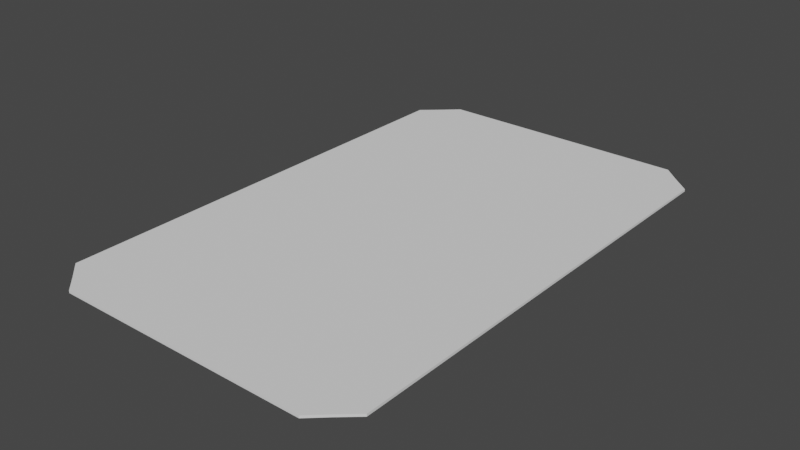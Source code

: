 # Source: card.blend  (saved by Blender 3.6.13; exported with 4.5.12 LTS)
import bpy
from mathutils import Matrix  # noqa: F401  (used for matrix-valued properties, if any)

bpy.ops.wm.read_factory_settings(use_empty=True)
scene = bpy.context.scene
scene.name = 'Scene'

# ---- collections
col_collection = bpy.data.collections.new('Collection'); scene.collection.children.link(col_collection)

# ---- world
world_world = bpy.data.worlds.new('World'); scene.world = world_world
world_world.use_nodes = True; world_world.node_tree.nodes.clear()
_N = world_world.node_tree.nodes; _L = world_world.node_tree.links
n0 = _N.new('ShaderNodeOutputWorld'); n0.name = 'World Output'; n0.location = (300, 300)
n1 = _N.new('ShaderNodeBackground'); n1.name = 'Background'; n1.location = (10, 300)
n1.inputs[0].default_value = (0.05088, 0.05088, 0.05088, 1.0)
_L.new(n1.outputs[0], n0.inputs[0])
n0.is_active_output = True
world_world.color = (0.05088, 0.05088, 0.05088)
world_world.use_sun_shadow = False
world_world.sun_shadow_jitter_overblur = 0.0

# ---- meshes
me_cube_001 = bpy.data.meshes.new('Cube.001')
me_cube_001.from_pydata([(0.4455, 0.7536, 0.0), (0.3954, 0.8, 0.0), (0.4993, 0.7062, 0.0), (0.3954, 0.7062, 0.0), (0.3562, 0.8, 0.0), (0.3562, 0.7062, 0.0), (0.4993, 0.6771, 0.0), (0.3954, 0.6771, 0.0), (0.3562, 0.6771, 0.0), (0.4985, 0.0, 0.0), (0.3954, 0.0, 0.0), (0.3562, 0.0, 0.0), (0.0, 0.8, 0.0), (0.0, 0.7062, 0.0), (0.0, 0.6771, 0.0), (0.0, 0.0, 0.0), (0.4455, 0.7536, 0.007239), (0.3954, 0.8, 0.007239), (0.4993, 0.7062, 0.007239), (0.3954, 0.7062, 0.007239), (0.3562, 0.8, 0.007239), (0.3562, 0.7062, 0.007239), (0.4993, 0.6771, 0.007239), (0.3954, 0.6771, 0.007239), (0.3562, 0.6771, 0.007239), (0.4985, 0.0, 0.007239), (0.3954, 0.0, 0.007239), (0.3562, 0.0, 0.007239), (0.0, 0.8, 0.007239), (0.0, 0.7062, 0.007239), (0.0, 0.6771, 0.007239), (0.0, 0.0, 0.007239), (-0.4455, 0.7536, 0.0), (-0.3954, 0.8, 0.0), (-0.499, 0.7062, 0.0), (-0.3954, 0.7062, 0.0), (-0.3562, 0.8, 0.0), (-0.3562, 0.7062, 0.0), (-0.499, 0.6771, 0.0), (-0.3954, 0.6771, 0.0), (-0.3562, 0.6771, 0.0), (-0.499, 0.0, 0.0), (-0.3954, 0.0, 0.0), (-0.3562, 0.0, 0.0), (-0.4455, 0.7536, 0.007239), (-0.3954, 0.8, 0.007239), (-0.499, 0.7062, 0.007239), (-0.3954, 0.7062, 0.007239), (-0.3562, 0.8, 0.007239), (-0.3562, 0.7062, 0.007239), (-0.499, 0.6771, 0.007239), (-0.3954, 0.6771, 0.007239), (-0.3562, 0.6771, 0.007239), (-0.499, 0.0, 0.007239), (-0.3954, 0.0, 0.007239), (-0.3562, 0.0, 0.007239), (0.4455, -0.7536, 0.0), (0.3954, -0.8, 0.0), (0.4993, -0.7062, 0.0), (0.3954, -0.7062, 0.0), (0.3562, -0.8, 0.0), (0.3562, -0.7062, 0.0), (0.4993, -0.6771, 0.0), (0.3954, -0.6771, 0.0), (0.3562, -0.6771, 0.0), (0.0, -0.8, 0.0), (0.0, -0.7062, 0.0), (0.0, -0.6771, 0.0), (0.4455, -0.7536, 0.007239), (0.3954, -0.8, 0.007239), (0.4993, -0.7062, 0.007239), (0.3954, -0.7062, 0.007239), (0.3562, -0.8, 0.007239), (0.3562, -0.7062, 0.007239), (0.4993, -0.6771, 0.007239), (0.3954, -0.6771, 0.007239), (0.3562, -0.6771, 0.007239), (0.0, -0.8, 0.007239), (0.0, -0.7062, 0.007239), (0.0, -0.6771, 0.007239), (-0.4455, -0.7536, 0.0), (-0.3954, -0.8, 0.0), (-0.499, -0.7062, 0.0), (-0.3954, -0.7062, 0.0), (-0.3562, -0.8, 0.0), (-0.3562, -0.7062, 0.0), (-0.499, -0.6771, 0.0), (-0.3954, -0.6771, 0.0), (-0.3562, -0.6771, 0.0), (-0.4455, -0.7536, 0.007239), (-0.3954, -0.8, 0.007239), (-0.499, -0.7062, 0.007239), (-0.3954, -0.7062, 0.007239), (-0.3562, -0.8, 0.007239), (-0.3562, -0.7062, 0.007239), (-0.499, -0.6771, 0.007239), (-0.3954, -0.6771, 0.007239), (-0.3562, -0.6771, 0.007239)], [], [(3, 1, 0, 2), (5, 4, 1, 3), (8, 5, 3, 7), (7, 3, 2, 6), (14, 13, 5, 8), (13, 12, 4, 5), (15, 14, 8, 11), (10, 7, 6, 9), (11, 8, 7, 10), (19, 18, 16, 17), (21, 19, 17, 20), (24, 23, 19, 21), (23, 22, 18, 19), (30, 24, 21, 29), (29, 21, 20, 28), (31, 27, 24, 30), (26, 25, 22, 23), (27, 26, 23, 24), (0, 1, 17, 16), (1, 4, 20, 17), (6, 2, 18, 22), (9, 6, 22, 25), (4, 12, 28, 20), (2, 0, 16, 18), (35, 34, 32, 33), (37, 35, 33, 36), (40, 39, 35, 37), (39, 38, 34, 35), (14, 40, 37, 13), (13, 37, 36, 12), (15, 43, 40, 14), (42, 41, 38, 39), (43, 42, 39, 40), (47, 45, 44, 46), (49, 48, 45, 47), (52, 49, 47, 51), (51, 47, 46, 50), (30, 29, 49, 52), (29, 28, 48, 49), (31, 30, 52, 55), (54, 51, 50, 53), (55, 52, 51, 54), (32, 44, 45, 33), (33, 45, 48, 36), (38, 50, 46, 34), (41, 53, 50, 38), (36, 48, 28, 12), (34, 46, 44, 32), (59, 58, 56, 57), (61, 59, 57, 60), (64, 63, 59, 61), (63, 62, 58, 59), (67, 64, 61, 66), (66, 61, 60, 65), (15, 11, 64, 67), (10, 9, 62, 63), (11, 10, 63, 64), (71, 69, 68, 70), (73, 72, 69, 71), (76, 73, 71, 75), (75, 71, 70, 74), (79, 78, 73, 76), (78, 77, 72, 73), (31, 79, 76, 27), (26, 75, 74, 25), (27, 76, 75, 26), (56, 68, 69, 57), (57, 69, 72, 60), (62, 74, 70, 58), (9, 25, 74, 62), (60, 72, 77, 65), (58, 70, 68, 56), (83, 81, 80, 82), (85, 84, 81, 83), (88, 85, 83, 87), (87, 83, 82, 86), (67, 66, 85, 88), (66, 65, 84, 85), (15, 67, 88, 43), (42, 87, 86, 41), (43, 88, 87, 42), (92, 91, 89, 90), (94, 92, 90, 93), (97, 96, 92, 94), (96, 95, 91, 92), (79, 97, 94, 78), (78, 94, 93, 77), (31, 55, 97, 79), (54, 53, 95, 96), (55, 54, 96, 97), (80, 81, 90, 89), (81, 84, 93, 90), (86, 82, 91, 95), (41, 86, 95, 53), (84, 65, 77, 93), (82, 80, 89, 91)])
_k = {(0, 2): 1.0, (0, 1): 1.0, (2, 6): 1.0, (1, 4): 1.0, (6, 9): 1.0, (4, 12): 1.0, (16, 18): 1.0, (16, 17): 1.0, (18, 22): 1.0, (17, 20): 1.0, (22, 25): 1.0, (20, 28): 1.0, (32, 34): 1.0, (32, 33): 1.0, (34, 38): 1.0, (33, 36): 1.0, (38, 41): 1.0, (12, 36): 1.0, (44, 46): 1.0, (44, 45): 1.0, (46, 50): 1.0, (45, 48): 1.0, (50, 53): 1.0, (28, 48): 1.0, (56, 58): 1.0, (56, 57): 1.0, (58, 62): 1.0, (57, 60): 1.0, (9, 62): 1.0, (60, 65): 1.0, (68, 70): 1.0, (68, 69): 1.0, (70, 74): 1.0, (69, 72): 1.0, (25, 74): 1.0, (72, 77): 1.0, (80, 82): 1.0, (80, 81): 1.0, (82, 86): 1.0, (81, 84): 1.0, (41, 86): 1.0, (65, 84): 1.0, (89, 91): 1.0, (89, 90): 1.0, (91, 95): 1.0, (90, 93): 1.0, (53, 95): 1.0, (77, 93): 1.0}
me_cube_001.attributes.new('crease_edge', 'FLOAT', 'EDGE').data.foreach_set('value', [_k.get((min(e.vertices), max(e.vertices)), 0.0) for e in me_cube_001.edges])
_uv = me_cube_001.uv_layers.new(name='UVMap')
_uv.uv.foreach_set('vector', [0.05148, 0.9535, 0.05148, 1.0, 0.02662, 0.977, 0.0, 0.9535, 0.07088, 0.9535, 0.07088, 1.0, 0.05148, 1.0, 0.05148, 0.9535, 0.07088, 0.9391, 0.07088, 0.9535, 0.05148, 0.9535, 0.05148, 0.9391, 0.05148, 0.9391, 0.05148, 0.9535, 0.0, 0.9535, 0.0, 0.9391, 0.2474, 0.9391, 0.2474, 0.9535, 0.07088, 0.9535, 0.07088, 0.9391, 0.2474, 0.9535, 0.2474, 1.0, 0.07088, 1.0, 0.07088, 0.9535, 0.2474, 0.6036, 0.2474, 0.9391, 0.07088, 0.9391, 0.07088, 0.6036, 0.05148, 0.6036, 0.05148, 0.9391, 0.0, 0.9391, 0.0003612, 0.6036, 0.07088, 0.6036, 0.07088, 0.9391, 0.05148, 0.9391, 0.05148, 0.6036, 0.9378, 0.9535, 0.9892, 0.9535, 0.9626, 0.977, 0.9378, 1.0, 0.9184, 0.9535, 0.9378, 0.9535, 0.9378, 1.0, 0.9184, 1.0, 0.9184, 0.9391, 0.9378, 0.9391, 0.9378, 0.9535, 0.9184, 0.9535, 0.9378, 0.9391, 0.9892, 0.9391, 0.9892, 0.9535, 0.9378, 0.9535, 0.7419, 0.9391, 0.9184, 0.9391, 0.9184, 0.9535, 0.7419, 0.9535, 0.7419, 0.9535, 0.9184, 0.9535, 0.9184, 1.0, 0.7419, 1.0, 0.7419, 0.6036, 0.9184, 0.6036, 0.9184, 0.9391, 0.7419, 0.9391, 0.9378, 0.6036, 0.9889, 0.6036, 0.9892, 0.9391, 0.9378, 0.9391, 0.9184, 0.6036, 0.9378, 0.6036, 0.9378, 0.9391, 0.9184, 0.9391, 0.9964, 0.9626, 0.9964, 0.9378, 1.0, 0.9378, 1.0, 0.9626, 0.9964, 0.9378, 0.9964, 0.9184, 1.0, 0.9184, 1.0, 0.9378, 0.9928, 0.6854, 0.9928, 0.6998, 0.9892, 0.6998, 0.9892, 0.6854, 0.9928, 0.3499, 0.9928, 0.6854, 0.9892, 0.6854, 0.9892, 0.3499, 0.9964, 0.9184, 0.9964, 0.7419, 1.0, 0.7419, 1.0, 0.9184, 0.9964, 0.9892, 0.9964, 0.9626, 1.0, 0.9626, 1.0, 0.9892, 0.4433, 0.9535, 0.4946, 0.9535, 0.4681, 0.977, 0.4433, 1.0, 0.4239, 0.9535, 0.4433, 0.9535, 0.4433, 1.0, 0.4239, 1.0, 0.4239, 0.9391, 0.4433, 0.9391, 0.4433, 0.9535, 0.4239, 0.9535, 0.4433, 0.9391, 0.4946, 0.9391, 0.4946, 0.9535, 0.4433, 0.9535, 0.2474, 0.9391, 0.4239, 0.9391, 0.4239, 0.9535, 0.2474, 0.9535, 0.2474, 0.9535, 0.4239, 0.9535, 0.4239, 1.0, 0.2474, 1.0, 0.2474, 0.6036, 0.4239, 0.6036, 0.4239, 0.9391, 0.2474, 0.9391, 0.4433, 0.6036, 0.4946, 0.6036, 0.4946, 0.9391, 0.4433, 0.9391, 0.4239, 0.6036, 0.4433, 0.6036, 0.4433, 0.9391, 0.4239, 0.9391, 0.546, 0.9535, 0.546, 1.0, 0.5211, 0.977, 0.4946, 0.9535, 0.5654, 0.9535, 0.5654, 1.0, 0.546, 1.0, 0.546, 0.9535, 0.5654, 0.9391, 0.5654, 0.9535, 0.546, 0.9535, 0.546, 0.9391, 0.546, 0.9391, 0.546, 0.9535, 0.4946, 0.9535, 0.4946, 0.9391, 0.7419, 0.9391, 0.7419, 0.9535, 0.5654, 0.9535, 0.5654, 0.9391, 0.7419, 0.9535, 0.7419, 1.0, 0.5654, 1.0, 0.5654, 0.9535, 0.7419, 0.6036, 0.7419, 0.9391, 0.5654, 0.9391, 0.5654, 0.6036, 0.546, 0.6036, 0.546, 0.9391, 0.4946, 0.9391, 0.4946, 0.6036, 0.5654, 0.6036, 0.5654, 0.9391, 0.546, 0.9391, 0.546, 0.6036, 0.9964, 0.5211, 1.0, 0.5211, 1.0, 0.546, 0.9964, 0.546, 0.9964, 0.546, 1.0, 0.546, 1.0, 0.5654, 0.9964, 0.5654, 0.9964, 0.01443, 0.9928, 0.01443, 0.9928, -1.386e-08, 0.9964, -1.402e-08, 0.9964, 0.3499, 0.9928, 0.3499, 0.9928, 0.01443, 0.9964, 0.01443, 0.9964, 0.5654, 1.0, 0.5654, 1.0, 0.7419, 0.9964, 0.7419, 0.9964, 0.4946, 1.0, 0.4946, 1.0, 0.5211, 0.9964, 0.5211, 0.05148, 0.2537, 0.0, 0.2537, 0.02662, 0.2302, 0.05148, 0.2072, 0.07088, 0.2537, 0.05148, 0.2537, 0.05148, 0.2072, 0.07088, 0.2072, 0.07088, 0.2681, 0.05148, 0.2681, 0.05148, 0.2537, 0.07088, 0.2537, 0.05148, 0.2681, 0.0, 0.2681, 0.0, 0.2537, 0.05148, 0.2537, 0.2474, 0.2681, 0.07088, 0.2681, 0.07088, 0.2537, 0.2474, 0.2537, 0.2474, 0.2537, 0.07088, 0.2537, 0.07088, 0.2072, 0.2474, 0.2072, 0.2474, 0.6036, 0.07088, 0.6036, 0.07088, 0.2681, 0.2474, 0.2681, 0.05148, 0.6036, 0.0003612, 0.6036, 0.0, 0.2681, 0.05148, 0.2681, 0.07088, 0.6036, 0.05148, 0.6036, 0.05148, 0.2681, 0.07088, 0.2681, 0.9378, 0.2537, 0.9378, 0.2072, 0.9626, 0.2302, 0.9892, 0.2537, 0.9184, 0.2537, 0.9184, 0.2072, 0.9378, 0.2072, 0.9378, 0.2537, 0.9184, 0.2681, 0.9184, 0.2537, 0.9378, 0.2537, 0.9378, 0.2681, 0.9378, 0.2681, 0.9378, 0.2537, 0.9892, 0.2537, 0.9892, 0.2681, 0.7419, 0.2681, 0.7419, 0.2537, 0.9184, 0.2537, 0.9184, 0.2681, 0.7419, 0.2537, 0.7419, 0.2072, 0.9184, 0.2072, 0.9184, 0.2537, 0.7419, 0.6036, 0.7419, 0.2681, 0.9184, 0.2681, 0.9184, 0.6036, 0.9378, 0.6036, 0.9378, 0.2681, 0.9892, 0.2681, 0.9889, 0.6036, 0.9184, 0.6036, 0.9184, 0.2681, 0.9378, 0.2681, 0.9378, 0.6036, 0.9964, 0.02662, 1.0, 0.02662, 1.0, 0.05148, 0.9964, 0.05148, 0.9964, 0.05148, 1.0, 0.05148, 1.0, 0.07088, 0.9964, 0.07088, 0.9928, 0.01443, 0.9892, 0.01443, 0.9892, -1.371e-08, 0.9928, -1.386e-08, 0.9928, 0.3499, 0.9892, 0.3499, 0.9892, 0.01443, 0.9928, 0.01443, 0.9964, 0.07088, 1.0, 0.07088, 1.0, 0.2474, 0.9964, 0.2474, 0.9964, -7.449e-10, 1.0, -5.881e-10, 1.0, 0.02662, 0.9964, 0.02662, 0.4433, 0.2537, 0.4433, 0.2072, 0.4681, 0.2302, 0.4946, 0.2537, 0.4239, 0.2537, 0.4239, 0.2072, 0.4433, 0.2072, 0.4433, 0.2537, 0.4239, 0.2681, 0.4239, 0.2537, 0.4433, 0.2537, 0.4433, 0.2681, 0.4433, 0.2681, 0.4433, 0.2537, 0.4946, 0.2537, 0.4946, 0.2681, 0.2474, 0.2681, 0.2474, 0.2537, 0.4239, 0.2537, 0.4239, 0.2681, 0.2474, 0.2537, 0.2474, 0.2072, 0.4239, 0.2072, 0.4239, 0.2537, 0.2474, 0.6036, 0.2474, 0.2681, 0.4239, 0.2681, 0.4239, 0.6036, 0.4433, 0.6036, 0.4433, 0.2681, 0.4946, 0.2681, 0.4946, 0.6036, 0.4239, 0.6036, 0.4239, 0.2681, 0.4433, 0.2681, 0.4433, 0.6036, 0.546, 0.2537, 0.4946, 0.2537, 0.5211, 0.2302, 0.546, 0.2072, 0.5654, 0.2537, 0.546, 0.2537, 0.546, 0.2072, 0.5654, 0.2072, 0.5654, 0.2681, 0.546, 0.2681, 0.546, 0.2537, 0.5654, 0.2537, 0.546, 0.2681, 0.4946, 0.2681, 0.4946, 0.2537, 0.546, 0.2537, 0.7419, 0.2681, 0.5654, 0.2681, 0.5654, 0.2537, 0.7419, 0.2537, 0.7419, 0.2537, 0.5654, 0.2537, 0.5654, 0.2072, 0.7419, 0.2072, 0.7419, 0.6036, 0.5654, 0.6036, 0.5654, 0.2681, 0.7419, 0.2681, 0.546, 0.6036, 0.4946, 0.6036, 0.4946, 0.2681, 0.546, 0.2681, 0.5654, 0.6036, 0.546, 0.6036, 0.546, 0.2681, 0.5654, 0.2681, 0.9964, 0.4681, 0.9964, 0.4433, 1.0, 0.4433, 1.0, 0.4681, 0.9964, 0.4433, 0.9964, 0.4239, 1.0, 0.4239, 1.0, 0.4433, 0.9964, 0.6854, 0.9964, 0.6998, 0.9928, 0.6998, 0.9928, 0.6854, 0.9964, 0.3499, 0.9964, 0.6854, 0.9928, 0.6854, 0.9928, 0.3499, 0.9964, 0.4239, 0.9964, 0.2474, 1.0, 0.2474, 1.0, 0.4239, 0.9964, 0.4946, 0.9964, 0.4681, 1.0, 0.4681, 1.0, 0.4946])
me_cube_001.update()

# ---- objects
ob_cube = bpy.data.objects.new('Cube', me_cube_001)

# ---- transforms, parenting, visibility, modifiers, constraints
ob_cube.location = (0.0, 0.0, 0.0)

# ---- collection membership
col_collection.objects.link(ob_cube)

# ---- scene / render settings (as saved in the file)
scene.frame_start = 1; scene.frame_end = 250; scene.frame_set(241)
scene.render.engine = 'BLENDER_EEVEE_NEXT'
scene.cycles.sampling_pattern = 'TABULATED_SOBOL'
scene.view_settings.view_transform = 'Filmic'
bpy.context.view_layer.update()

# ---- added for rendering (the .blend has no active camera and no usable light): camera, sun
cam_auto = bpy.data.cameras.new('AutoCamera')
cam_auto.lens = 50.0
cam_auto.sensor_width = 36.0
cam_auto.clip_end = 1000.0
ob_auto_camera = bpy.data.objects.new('AutoCamera', cam_auto)
scene.collection.objects.link(ob_auto_camera)
ob_auto_camera.location = (1.74501, -2.09385, 1.39952)
ob_auto_camera.rotation_euler = (1.09748, -7.21219e-08, 0.694738)
scene.camera = ob_auto_camera
light_auto_sun = bpy.data.lights.new('AutoSun', 'SUN')
light_auto_sun.energy = 3.0
light_auto_sun.angle = 0.0523599
ob_auto_sun = bpy.data.objects.new('AutoSun', light_auto_sun)
scene.collection.objects.link(ob_auto_sun)
ob_auto_sun.rotation_euler = (0.872665, 0.174533, 0.523599)
bpy.context.view_layer.update()
